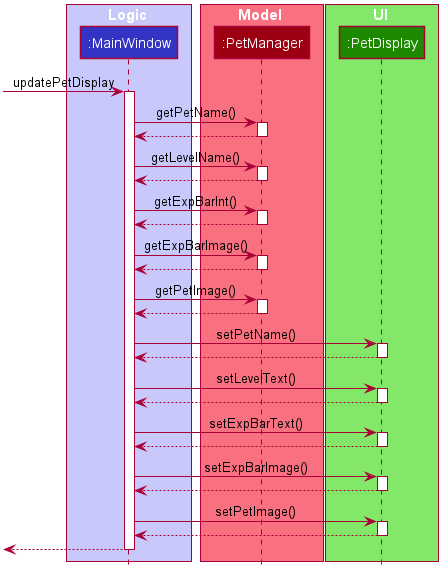

The diagram above was rendered by PlantUML. Its source (embedded in the PNG):
@startuml








skinparam BackgroundColor #FFFFFFF

skinparam Shadowing false

skinparam Class {
    FontColor #FFFFFF
    BorderThickness 1
    BorderColor #FFFFFF
    StereotypeFontColor #FFFFFF
    FontName Arial
}

skinparam Actor {
    BorderColor #000000
    Color #000000
    FontName Arial
}

skinparam Sequence {
    MessageAlign center
    BoxFontSize 15
    BoxPadding 0
    BoxFontColor #FFFFFF
    FontName Arial
}

skinparam Participant {
    FontColor #FFFFFFF
    Padding 20
}

skinparam MinClassWidth 50
skinparam ParticipantPadding 10
skinparam Shadowing false
skinparam DefaultTextAlignment center
skinparam packageStyle Rectangle

hide footbox
hide members
hide circle

box Logic #C8C8FA
participant ":MainWindow" as MainWindow #3333C4
end box

box Model #F97181
participant ":PetManager" as PetManager #9D0012
end box

box UI #83E769
participant ":PetDisplay" as PetDisplay #1D8900
end box

[-> MainWindow : updatePetDisplay
activate MainWindow

MainWindow -> PetManager : getPetName()
activate PetManager

PetManager --> MainWindow
deactivate PetManager

MainWindow -> PetManager : getLevelName()
activate PetManager

PetManager --> MainWindow
deactivate PetManager

MainWindow -> PetManager : getExpBarInt()
activate PetManager

PetManager --> MainWindow
deactivate PetManager

MainWindow -> PetManager : getExpBarImage()
activate PetManager

PetManager --> MainWindow
deactivate PetManager

MainWindow -> PetManager : getPetImage()
activate PetManager

PetManager --> MainWindow
deactivate PetManager

MainWindow -> PetDisplay : setPetName()
activate PetDisplay

PetDisplay --> MainWindow
deactivate PetDisplay

MainWindow -> PetDisplay : setLevelText()
activate PetDisplay

PetDisplay --> MainWindow
deactivate PetDisplay

MainWindow -> PetDisplay : setExpBarText()
activate PetDisplay

PetDisplay --> MainWindow
deactivate PetDisplay

MainWindow -> PetDisplay : setExpBarImage()
activate PetDisplay

PetDisplay --> MainWindow
deactivate PetDisplay

MainWindow -> PetDisplay : setPetImage()
activate PetDisplay

PetDisplay --> MainWindow
deactivate PetDisplay

[<--MainWindow
deactivate MainWindow
@enduml